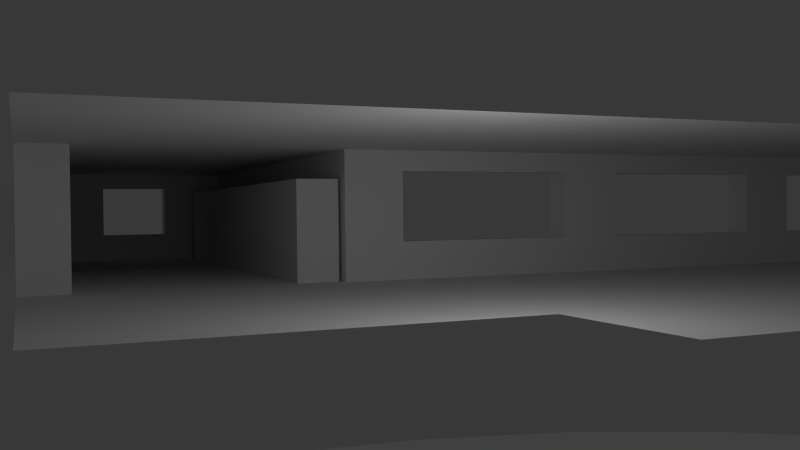 # Source: battlefield_3.blend  (saved by Blender 2.64.0; exported with 4.5.12 LTS)
import bpy
from mathutils import Matrix  # noqa: F401  (used for matrix-valued properties, if any)

bpy.ops.wm.read_factory_settings(use_empty=True)
scene = bpy.context.scene
scene.name = 'Scene'

# ---- collections
col_collection_1 = bpy.data.collections.new('Collection 1'); scene.collection.children.link(col_collection_1)

# ---- materials (node trees are filled in below, after node groups)
mat_walls = bpy.data.materials.new('walls')
mat_walls.alpha_threshold = 0.0
mat_walls.use_transparent_shadow = False
mat_walls.roughness = 0.5
mat_walls.line_color = (0.0, 0.0, 0.0, 1.0)

# ---- material node trees

# ---- world
world_world = bpy.data.worlds.new('World'); scene.world = world_world
world_world.color = (0.05088, 0.05088, 0.05088)
world_world.use_sun_shadow = False
world_world.sun_shadow_jitter_overblur = 0.0
world_world.cycles.sampling_method = 'MANUAL'
world_world.cycles.sample_map_resolution = 256

# ---- cameras
cam_camera = bpy.data.cameras.new('Camera')
cam_camera.clip_end = 100.0
cam_camera.lens = 35.0
cam_camera.sensor_width = 32.0
cam_camera.sensor_height = 18.0
cam_camera.ortho_scale = 7.314
cam_camera.dof.focus_distance = 0.0
cam_camera.dof.aperture_fstop = 128.0

# ---- lights
light_lamp = bpy.data.lights.new('Lamp', 'POINT')
light_lamp.transmission_factor = 0.0
light_lamp.cutoff_distance = 30.0
light_lamp.energy = 100.0
light_lamp.shadow_buffer_clip_start = 1.001
light_lamp.shadow_soft_size = 2.5
light_lamp.shadow_maximum_resolution = 0.006
light_lamp.use_absolute_resolution = True
light_lamp.cycles.use_multiple_importance_sampling = False

# ---- meshes
me_cylinder = bpy.data.meshes.new('Cylinder')
me_cylinder.from_pydata([(-1.775e-05, 28.05, -13.9), (-1.775e-05, 28.05, 16.96), (9.485, 27.2, -13.9), (9.485, 27.2, 16.96), (18.6, 24.69, -13.9), (18.6, 24.69, 16.96), (27.01, 20.61, -13.9), (27.01, 20.61, 16.96), (34.38, 15.12, -13.9), (34.38, 15.12, 16.96), (40.42, 8.434, -13.9), (40.42, 8.434, 16.96), (44.92, 0.8038, -13.9), (44.92, 0.8038, 16.96), (47.68, -7.476, -13.9), (47.68, -7.476, 16.96), (48.62, -16.09, -13.9), (48.62, -16.09, 16.96), (-48.62, -16.09, -13.9), (-48.62, -16.09, 16.96), (-47.68, -7.475, -13.9), (-47.68, -7.475, 16.96), (-44.92, 0.8038, -13.9), (-44.92, 0.8038, 16.96), (-40.42, 8.434, -13.9), (-40.42, 8.434, 16.96), (-34.38, 15.12, -13.9), (-34.38, 15.12, 16.96), (-27.01, 20.61, -13.9), (-27.01, 20.61, 16.96), (-18.6, 24.69, -13.9), (-18.6, 24.69, 16.96), (-9.485, 27.2, -13.9), (-9.485, 27.2, 16.96)], [], [(0, 2, 3, 1), (2, 4, 5, 3), (4, 6, 7, 5), (6, 8, 9, 7), (8, 10, 11, 9), (10, 12, 13, 11), (12, 14, 15, 13), (14, 16, 17, 15), (18, 20, 21, 19), (20, 22, 23, 21), (22, 24, 25, 23), (24, 26, 27, 25), (26, 28, 29, 27), (28, 30, 31, 29), (32, 0, 1, 33), (30, 32, 33, 31)])
me_cylinder.polygons.foreach_set('use_smooth', [True] * 16)
_uv = me_cylinder.uv_layers.new(name='UVMap')
_uv.uv.foreach_set('vector', [0.5, 2.004e-06, 0.5654, 1.587e-06, 0.5654, 0.9952, 0.5, 0.9952, 0.5654, 1.587e-06, 0.6304, 1.259e-06, 0.6304, 0.9952, 0.5654, 0.9952, 0.6304, 1.259e-06, 0.6946, 8.792e-07, 0.6946, 0.9952, 0.6304, 0.9952, 0.6946, 8.792e-07, 0.7577, 4.694e-07, 0.7577, 0.9952, 0.6946, 0.9952, 0.7577, 4.694e-07, 0.8197, 1.565e-07, 0.8197, 0.9952, 0.7577, 0.9952, 0.8197, 1.565e-07, 0.8805, 3.725e-08, 0.8805, 0.9952, 0.8197, 0.9952, 0.8805, 3.725e-08, 0.9405, 2.235e-08, 0.9405, 0.9952, 0.8805, 0.9952, 0.9405, 2.235e-08, 1.0, 0.0, 1.0, 0.9952, 0.9405, 0.9952, 0.0, 7.786e-06, 0.05951, 6.787e-06, 0.05951, 0.9952, 2.444e-06, 0.9952, 0.05951, 6.787e-06, 0.1195, 5.886e-06, 0.1195, 0.9952, 0.05951, 0.9952, 0.1195, 5.886e-06, 0.1803, 5.059e-06, 0.1803, 0.9952, 0.1195, 0.9952, 0.1803, 5.059e-06, 0.2423, 4.299e-06, 0.2423, 0.9952, 0.1803, 0.9952, 0.2423, 4.299e-06, 0.3054, 3.591e-06, 0.3054, 0.9952, 0.2423, 0.9952, 0.3054, 3.591e-06, 0.3696, 3.003e-06, 0.3696, 0.9952, 0.3054, 0.9952, 0.4346, 2.488e-06, 0.5, 2.004e-06, 0.5, 0.9952, 0.4346, 0.9952, 0.3696, 3.003e-06, 0.4346, 2.488e-06, 0.4346, 0.9952, 0.3696, 0.9952])
me_cylinder.use_remesh_preserve_volume = False
me_cylinder.use_remesh_preserve_attributes = False
me_cylinder.use_mirror_vertex_groups = False
me_cylinder.update()
me_walls_and_ceiling = bpy.data.meshes.new('walls_and_ceiling')
me_walls_and_ceiling.from_pydata([(1.0, -13.0, 0.0), (-1.0, -13.0, 0.0), (1.0, 13.0, 0.0), (-1.0, 13.0, 0.0), (-1.0, 0.0, 0.0), (1.0, 0.0, 0.0), (2.0, -13.0, 0.0), (2.0, 13.0, 0.0), (2.0, 0.0, 0.0), (-3.0, -13.0, 0.0), (-3.0, 13.0, 0.0), (-3.0, 0.0, 0.0), (1.0, 8.45, 0.0), (-1.0, 8.45, 0.0), (2.0, 8.45, 0.0), (-3.0, 8.45, 0.0), (2.0, 12.32, 0.0), (-1.0, 12.32, 0.0), (1.0, 12.32, 0.0), (-3.0, 12.32, 0.0), (11.0, 8.45, 0.0), (11.0, 12.32, 0.0), (1.0, 8.0, 0.0), (-1.0, 8.0, 0.0), (2.0, 8.0, 0.0), (-3.0, 8.0, 0.0), (-1.0, -8.0, 0.0), (1.0, -8.0, 0.0), (2.0, -8.0, 0.0), (-3.0, -8.0, 0.0), (2.0, 4.0, 0.0), (-1.0, 4.0, 0.0), (1.0, 4.0, 0.0), (-3.0, 4.0, 0.0), (2.0, -4.0, 0.0), (-3.0, -4.0, 0.0), (1.0, -4.0, 0.0), (-1.0, -4.0, 0.0), (2.0, 7.0, 0.0), (1.0, 7.0, 0.0), (-1.0, 7.0, 0.0), (-3.0, 7.0, 0.0), (1.0, 3.0, 0.0), (-1.0, 3.0, 0.0), (2.0, 3.0, 0.0), (-3.0, 3.0, 0.0), (-3.0, 1.0, 0.0), (-1.0, -7.0, 0.0), (1.0, -7.0, 0.0), (2.0, -3.0, 0.0), (-3.0, -3.0, 0.0), (-1.0, -1.0, 0.0), (1.0, -1.0, 0.0), (2.0, 1.0, 0.0), (-1.0, 1.0, 0.0), (1.0, 1.0, 0.0), (-1.0, 5.0, 0.0), (1.0, 5.0, 0.0), (2.0, 5.0, 0.0), (2.0, -5.0, 0.0), (-3.0, -5.0, 0.0), (-3.0, 5.0, 0.0), (-3.0, -7.0, 0.0), (2.0, -7.0, 0.0), (-3.0, 3.5, 0.0), (2.0, 3.5, 0.0), (1.0, -3.0, 0.0), (-1.0, -3.0, 0.0), (-1.0, -3.5, 0.0), (1.0, -3.5, 0.0), (-3.0, 0.5, 0.0), (-3.0, -1.0, 0.0), (2.0, -1.0, 0.0), (2.0, -0.5, 0.0), (-3.0, -0.5, 0.0), (-1.0, 3.5, 0.0), (1.0, 3.5, 0.0), (1.0, -5.0, 0.0), (-1.0, -5.0, 0.0), (-3.0, 4.5, 0.0), (2.0, 4.5, 0.0), (1.0, 4.5, 0.0), (-1.0, 4.5, 0.0), (2.0, 0.5, 0.0), (-1.0, 0.5, 0.0), (1.0, 0.5, 0.0), (-3.0, -4.5, 0.0), (1.0, -4.5, 0.0), (1.0, -0.5, 0.0), (-1.0, -0.5, 0.0), (-1.0, -4.5, 0.0), (2.0, -4.5, 0.0), (2.0, -3.5, 0.0), (-3.0, -3.5, 0.0), (2.0, 7.5, 0.0), (1.0, 7.5, 0.0), (-1.0, 7.5, 0.0), (-3.0, 7.5, 0.0), (-1.0, -7.5, 0.0), (1.0, -7.5, 0.0), (-3.0, -7.5, 0.0), (2.0, -7.5, 0.0), (6.5, 12.32, 0.0), (6.5, 8.45, 0.0), (7.0, 12.32, 0.0), (7.0, 8.45, 0.0), (10.5, 12.32, 0.0), (10.5, 8.45, 0.0), (-3.0, 11.16, 0.0), (2.0, 11.16, 0.0), (1.0, 11.16, 0.0), (10.5, 11.16, 0.0), (10.5, 15.32, -2.0), (7.0, 15.32, -2.0), (7.0, 11.16, 0.0), (6.5, 11.16, 0.0), (-1.0, 11.16, 0.0), (11.0, 11.16, 0.0), (10.5, 9.761, 0.0), (7.0, 9.761, 0.0), (2.0, 9.761, 0.0), (1.0, 9.761, 0.0), (-1.0, 9.761, 0.0), (11.0, 9.761, 0.0), (-3.0, 9.761, 0.0), (6.5, 9.761, 0.0), (10.64, 8.496, 0.0), (2.176, 8.496, 0.0), (10.64, 9.154, 0.0), (2.176, 9.154, 0.0), (10.64, 8.496, 1.56), (2.176, 8.496, 1.56), (10.64, 9.154, 1.56), (2.176, 9.154, 1.56), (-3.0, -8.0, 0.0), (-5.0, -8.0, 0.0), (-3.0, 8.0, 0.0), (-5.0, 8.0, 0.0), (-4.0, -8.0, 0.0), (-4.0, 8.0, 0.0), (-5.0, 0.0, 0.0), (-3.0, 0.0, 0.0), (-4.0, 0.0, 0.0), (-3.0, 1.0, 0.0), (-3.0, 2.0, 0.0), (-3.0, 3.0, 0.0), (-3.0, 4.0, 0.0), (-3.0, 5.0, 0.0), (-3.0, 6.0, 0.0), (-3.0, 7.0, 0.0), (-5.0, 1.0, 0.0), (-5.0, 2.0, 0.0), (-5.0, 3.0, 0.0), (-5.0, 4.0, 0.0), (-5.0, 5.0, 0.0), (-5.0, 6.0, 0.0), (-5.0, 7.0, 0.0), (-4.0, 1.0, 0.0), (-4.0, 2.0, 0.0), (-4.0, 3.0, 0.0), (-4.0, 4.0, 0.0), (-4.0, 5.0, 0.0), (-4.0, 6.0, 0.0), (-4.0, 7.0, 0.0), (-5.0, -1.0, 0.0), (-5.0, -2.0, 0.0), (-5.0, -3.0, 0.0), (-5.0, -4.0, 0.0), (-5.0, -5.0, 0.0), (-5.0, -6.0, 0.0), (-5.0, -7.0, 0.0), (-3.0, -1.0, 0.0), (-3.0, -2.0, 0.0), (-3.0, -3.0, 0.0), (-3.0, -4.0, 0.0), (-3.0, -5.0, 0.0), (-3.0, -6.0, 0.0), (-3.0, -7.0, 0.0), (-4.0, -1.0, 0.0), (-4.0, -2.0, 0.0), (-4.0, -3.0, 0.0), (-4.0, -4.0, 0.0), (-4.0, -5.0, 0.0), (-4.0, -6.0, 0.0), (-4.0, -7.0, 0.0), (2.0, -13.0, 0.0), (2.0, 13.0, 0.0), (2.0, 0.0, 0.0), (2.0, -13.0, 2.0), (2.0, 13.0, 2.0), (2.0, 0.0, 2.0), (-3.0, -13.0, 2.0), (-3.0, 13.0, 2.0), (-3.0, 0.0, 2.0), (2.0, 8.45, 0.0), (2.0, 8.45, 2.0), (-3.0, 8.45, 2.0), (2.0, 12.32, 2.0), (2.0, 12.32, 0.0), (-3.0, 12.32, 2.0), (11.0, 8.45, 0.0), (11.0, 8.45, 2.0), (11.0, 12.32, 2.0), (11.0, 12.32, 0.0), (2.0, 8.45, 0.5901), (2.0, -13.0, 0.5901), (2.0, 0.0, 0.5901), (2.0, 13.0, 0.5901), (11.0, 8.45, 1.68), (2.0, 12.32, 1.68), (11.0, 12.32, 1.68), (11.0, 12.32, 0.5901), (11.0, 8.45, 0.5901), (2.0, 12.32, 0.5901), (2.0, 13.0, 1.68), (2.0, 8.45, 1.68), (2.0, -13.0, 1.68), (2.0, 0.0, 1.68), (2.0, 8.0, 2.0), (2.0, 8.0, 0.0), (-3.0, 8.0, 2.0), (2.0, 8.0, 1.68), (2.0, 8.0, 0.5901), (2.0, -8.0, 0.0), (2.0, -8.0, 2.0), (-3.0, -8.0, 2.0), (2.0, -8.0, 0.5901), (2.0, -8.0, 1.68), (2.0, 4.0, 0.0), (2.0, 4.0, 2.0), (2.0, 4.0, 0.5901), (2.0, 4.0, 1.68), (-3.0, 4.0, 2.0), (2.0, -4.0, 0.0), (2.0, -4.0, 2.0), (-3.0, -4.0, 2.0), (2.0, -4.0, 1.68), (2.0, -4.0, 0.5901), (2.0, 7.0, 0.0), (2.0, 7.0, 2.0), (2.0, 7.0, 0.5901), (-3.0, 7.0, 2.0), (2.0, 7.0, 1.68), (2.0, 3.0, 2.0), (2.0, 3.0, 0.0), (-3.0, 3.0, 2.0), (2.0, 3.0, 1.68), (2.0, 3.0, 0.5901), (2.0, 1.0, 0.5901), (2.0, 1.0, 1.68), (-3.0, 1.0, 2.0), (2.0, -7.0, 0.5901), (2.0, -7.0, 1.68), (-3.0, -3.0, 2.0), (2.0, -3.0, 0.0), (2.0, -3.0, 2.0), (2.0, -1.0, 0.5901), (2.0, -1.0, 1.68), (2.0, 1.0, 0.0), (2.0, 1.0, 2.0), (2.0, 5.0, 2.0), (2.0, 5.0, 0.0), (2.0, -5.0, 0.0), (2.0, -5.0, 2.0), (-3.0, -5.0, 2.0), (2.0, 5.0, 1.68), (-3.0, 5.0, 2.0), (2.0, 5.0, 0.5901), (-3.0, -7.0, 2.0), (2.0, -7.0, 2.0), (2.0, -7.0, 0.0), (2.0, 3.5, 1.68), (-3.0, 3.5, 2.0), (2.0, 3.5, 0.0), (2.0, -3.0, 0.5901), (2.0, -3.0, 1.68), (2.0, -3.5, 1.68), (2.0, -3.5, 0.5901), (-3.0, 0.5, 2.0), (2.0, 0.5, 1.68), (2.0, 0.5, 0.5901), (-3.0, -1.0, 2.0), (2.0, -1.0, 2.0), (2.0, -1.0, 0.0), (2.0, -0.5, 0.0), (2.0, -0.5, 2.0), (-3.0, -0.5, 2.0), (2.0, 3.5, 0.5901), (2.0, 3.5, 2.0), (2.0, -5.0, 1.68), (2.0, -5.0, 0.5901), (2.0, 4.5, 1.68), (-3.0, 4.5, 2.0), (2.0, 4.5, 0.5901), (2.0, 4.5, 0.0), (2.0, 4.5, 2.0), (2.0, 0.5, 0.0), (2.0, 0.5, 2.0), (2.0, -4.5, 0.5901), (2.0, -4.5, 1.68), (2.0, -0.5, 1.68), (2.0, -0.5, 0.5901), (-3.0, -4.5, 2.0), (2.0, -4.5, 2.0), (2.0, -4.5, 0.0), (-3.0, -3.5, 2.0), (2.0, -3.5, 0.0), (2.0, -3.5, 2.0), (2.0, 7.5, 0.0), (2.0, 7.5, 2.0), (2.0, 7.5, 0.5901), (-3.0, 7.5, 2.0), (2.0, 7.5, 1.68), (2.0, -7.5, 0.5901), (2.0, -7.5, 1.68), (-3.0, -7.5, 2.0), (2.0, -7.5, 2.0), (2.0, -7.5, 0.0), (2.5, 7.0, 0.5901), (2.5, 7.0, 1.68), (2.5, 3.0, 1.68), (2.5, 3.0, 0.5901), (2.5, 1.0, 0.5901), (2.5, 1.0, 1.68), (2.5, -7.0, 0.5901), (2.5, -7.0, 1.68), (2.5, -1.0, 0.5901), (2.5, -1.0, 1.68), (2.5, 5.0, 1.68), (2.5, 5.0, 0.5901), (2.5, 3.5, 1.68), (2.5, -3.0, 0.5901), (2.5, -3.0, 1.68), (2.5, -3.5, 1.68), (2.5, -3.5, 0.5901), (2.5, 0.5, 1.68), (2.5, 0.5, 0.5901), (2.5, 3.5, 0.5901), (2.5, -5.0, 1.68), (2.5, -5.0, 0.5901), (2.5, 4.5, 1.68), (2.5, 4.5, 0.5901), (2.5, -4.5, 0.5901), (2.5, -4.5, 1.68), (2.5, -0.5, 1.68), (2.5, -0.5, 0.5901), (2.5, 7.5, 0.5901), (2.5, 7.5, 1.68), (2.5, -7.5, 0.5901), (2.5, -7.5, 1.68), (6.5, 12.32, 0.0), (6.5, 12.32, 2.0), (6.5, 8.45, 0.0), (6.5, 8.45, 2.0), (6.5, 12.32, 0.5901), (6.5, 12.32, 1.68), (6.5, 8.45, 1.68), (6.5, 8.45, 0.5901), (7.0, 12.32, 1.68), (7.0, 12.32, 0.5901), (7.0, 8.45, 2.0), (7.0, 12.32, 0.0), (7.0, 8.45, 0.5901), (7.0, 8.45, 1.68), (7.0, 8.45, 0.0), (7.0, 12.32, 2.0), (10.5, 12.32, 0.0), (10.5, 8.45, 2.0), (10.5, 12.32, 0.5901), (10.5, 12.32, 1.68), (10.5, 12.32, 2.0), (10.5, 8.45, 0.0), (10.5, 8.45, 1.68), (10.5, 8.45, 0.5901), (-3.0, 11.16, 2.0), (10.5, 11.16, 2.0), (10.5, 15.32, -2.0), (7.0, 15.32, -2.0), (7.0, 15.32, 0.5901), (7.0, 15.32, 1.68), (7.0, 11.16, 2.0), (6.5, 11.16, 2.0), (2.0, 11.16, 2.0), (10.5, 15.32, 1.68), (10.5, 15.32, 0.5901), (11.0, 11.16, 0.5901), (11.0, 11.16, 1.68), (11.0, 11.16, 0.0), (11.0, 11.16, 2.0), (11.5, 11.16, 0.5901), (11.5, 11.16, 1.68), (11.5, 9.761, 0.5901), (11.5, 9.761, 1.68), (7.0, 9.761, 2.0), (10.5, 9.761, 2.0), (2.0, 9.761, 2.0), (11.0, 9.761, 0.0), (11.0, 9.761, 2.0), (-3.0, 9.761, 2.0), (6.5, 9.761, 2.0), (11.0, 9.761, 0.5901), (11.0, 9.761, 1.68)], [], [(27, 26, 1, 0), (27, 0, 6, 28), (16, 7, 2, 18), (17, 3, 10, 19), (29, 9, 1, 26), (121, 122, 13, 12), (109, 16, 18, 110), (2, 3, 17, 18), (116, 17, 19, 108), (118, 107, 20, 123), (84, 4, 5, 85), (83, 85, 5, 8), (84, 70, 11, 4), (13, 23, 22, 12), (14, 12, 22, 24), (13, 15, 25, 23), (99, 98, 26, 27), (99, 27, 28, 101), (100, 29, 26, 98), (93, 35, 37, 68), (80, 81, 32, 30), (82, 79, 33, 31), (69, 36, 34, 92), (82, 31, 32, 81), (69, 68, 37, 36), (94, 95, 39, 38), (96, 97, 41, 40), (96, 40, 39, 95), (40, 56, 57, 39), (38, 39, 57, 58), (40, 41, 61, 56), (75, 43, 42, 76), (65, 76, 42, 44), (75, 64, 45, 43), (43, 45, 46, 54), (43, 54, 55, 42), (52, 51, 67, 66), (44, 42, 55, 53), (74, 71, 51, 89), (77, 48, 63, 59), (88, 89, 51, 52), (88, 52, 72, 73), (52, 66, 49, 72), (71, 50, 67, 51), (54, 46, 70, 84), (87, 77, 59, 91), (31, 33, 64, 75), (60, 62, 47, 78), (87, 90, 78, 77), (66, 67, 68, 69), (86, 60, 78, 90), (56, 82, 81, 57), (77, 78, 47, 48), (58, 57, 81, 80), (56, 61, 79, 82), (54, 84, 85, 55), (31, 75, 76, 32), (30, 32, 76, 65), (53, 55, 85, 83), (35, 86, 90, 37), (5, 4, 89, 88), (36, 87, 91, 34), (5, 88, 73, 8), (11, 74, 89, 4), (66, 69, 92, 49), (50, 93, 68, 67), (36, 37, 90, 87), (24, 22, 95, 94), (23, 25, 97, 96), (23, 96, 95, 22), (48, 99, 101, 63), (62, 100, 98, 47), (48, 47, 98, 99), (120, 14, 103, 125), (125, 103, 105, 119), (119, 105, 107, 118), (106, 111, 117, 21), (112, 113, 104, 106), (18, 17, 116, 110), (16, 109, 115, 102), (120, 109, 110, 121), (122, 116, 108, 124), (102, 115, 114, 104), (104, 114, 111, 106), (13, 122, 124, 15), (114, 119, 118, 111), (109, 120, 125, 115), (115, 125, 119, 114), (14, 120, 121, 12), (110, 116, 122, 121), (111, 118, 123, 117), (128, 126, 127, 129), (132, 133, 131, 130), (126, 128, 132, 130), (130, 131, 127, 126), (128, 129, 133, 132), (129, 127, 131, 133), (184, 170, 135, 138), (177, 184, 138, 134), (143, 157, 142, 141), (157, 150, 140, 142), (136, 139, 163, 149), (149, 163, 162, 148), (148, 162, 161, 147), (147, 161, 160, 146), (146, 160, 159, 145), (145, 159, 158, 144), (144, 158, 157, 143), (139, 137, 156, 163), (163, 156, 155, 162), (162, 155, 154, 161), (161, 154, 153, 160), (160, 153, 152, 159), (159, 152, 151, 158), (158, 151, 150, 157), (142, 140, 164, 178), (178, 164, 165, 179), (179, 165, 166, 180), (180, 166, 167, 181), (181, 167, 168, 182), (182, 168, 169, 183), (183, 169, 170, 184), (141, 142, 178, 171), (171, 178, 179, 172), (172, 179, 180, 173), (173, 180, 181, 174), (174, 181, 182, 175), (175, 182, 183, 176), (176, 183, 184, 177), (278, 297, 190, 193), (213, 207, 186, 198), (227, 216, 188, 224), (199, 192, 189, 197), (224, 188, 191, 225), (368, 366, 203, 211), (374, 199, 197, 382), (385, 211, 203, 387), (357, 352, 194, 204), (399, 353, 195, 395), (209, 214, 207, 213), (386, 210, 211, 385), (370, 369, 210, 202), (369, 368, 211, 210), (356, 357, 204, 215), (223, 185, 205, 226), (197, 189, 214, 209), (388, 202, 210, 386), (353, 356, 215, 195), (226, 205, 216, 227), (279, 280, 206, 217), (280, 296, 187, 206), (218, 195, 215, 221), (196, 195, 218, 220), (215, 204, 222, 221), (204, 194, 219, 222), (309, 218, 221, 312), (314, 227, 224, 316), (316, 224, 225, 315), (317, 223, 226, 313), (313, 226, 227, 314), (288, 229, 231, 271), (292, 295, 229, 232), (291, 293, 230, 231), (306, 233, 237, 277), (293, 294, 228, 230), (277, 237, 236, 276), (307, 234, 235, 305), (276, 236, 234, 307), (260, 239, 242, 265), (311, 309, 239, 241), (310, 240, 318, 346), (310, 308, 238, 240), (301, 256, 326, 345), (245, 243, 259, 250), (298, 290, 339, 342), (295, 260, 265, 291), (263, 269, 268, 264), (247, 244, 258, 248), (347, 319, 242, 312), (240, 238, 261, 267), (241, 239, 260, 266), (259, 243, 246, 249), (300, 257, 282, 285), (265, 242, 319, 328), (272, 288, 243, 245), (287, 273, 244, 247), (297, 259, 249, 279), (257, 275, 255, 282), (314, 252, 325, 349), (345, 344, 300, 301), (282, 255, 253, 281), (284, 283, 256, 301), (285, 282, 281, 286), (303, 263, 264, 302), (283, 254, 274, 256), (229, 295, 291, 231), (304, 262, 290, 298), (299, 289, 263, 303), (289, 252, 269, 263), (334, 331, 274, 277), (231, 230, 287, 271), (262, 270, 251, 290), (190, 297, 279, 217), (266, 260, 295, 292), (280, 279, 335, 336), (267, 261, 294, 293), (248, 258, 296, 280), (243, 288, 271, 246), (190, 285, 286, 193), (232, 229, 288, 272), (230, 228, 273, 287), (275, 276, 307, 255), (236, 299, 303, 234), (250, 259, 297, 278), (187, 284, 301, 206), (206, 301, 300, 217), (313, 314, 349, 348), (217, 300, 285, 190), (255, 307, 305, 253), (275, 257, 327, 332), (254, 306, 277, 274), (234, 303, 302, 235), (233, 304, 298, 237), (237, 298, 299, 236), (239, 309, 312, 242), (220, 218, 309, 311), (221, 222, 310, 312), (222, 219, 308, 310), (343, 338, 289, 299), (269, 316, 315, 268), (252, 314, 316, 269), (270, 317, 313, 251), (322, 321, 247, 248), (277, 276, 333, 334), (337, 330, 271, 287), (276, 275, 332, 333), (348, 324, 251, 313), (279, 249, 323, 335), (252, 289, 338, 325), (330, 320, 246, 271), (329, 318, 240, 267), (249, 246, 320, 323), (336, 322, 248, 280), (291, 265, 328, 340), (331, 326, 256, 274), (287, 247, 321, 337), (324, 339, 290, 251), (341, 329, 267, 293), (342, 343, 299, 298), (293, 291, 340, 341), (346, 347, 312, 310), (344, 327, 257, 300), (213, 198, 350, 354), (362, 364, 352, 357), (393, 360, 353, 399), (197, 209, 355, 351), (209, 213, 354, 355), (363, 362, 357, 356), (360, 363, 356, 353), (354, 350, 361, 359), (355, 354, 359, 358), (373, 371, 364, 362), (367, 372, 363, 360), (351, 355, 358, 365), (372, 373, 362, 363), (394, 367, 360, 393), (368, 369, 383, 384), (365, 358, 369, 370), (377, 378, 359, 361), (212, 200, 371, 373), (201, 208, 372, 367), (208, 212, 373, 372), (397, 201, 367, 394), (366, 368, 384, 376), (398, 374, 382, 395), (400, 385, 387, 396), (378, 379, 358, 359), (397, 388, 386, 401), (401, 386, 390, 392), (378, 377, 376, 384), (379, 378, 384, 383), (351, 381, 382, 197), (369, 358, 379, 383), (365, 380, 381, 351), (370, 375, 380, 365), (202, 388, 375, 370), (201, 397, 401, 208), (375, 394, 393, 380), (386, 385, 389, 390), (380, 393, 399, 381), (392, 391, 400, 401), (196, 398, 395, 195), (212, 400, 396, 200), (208, 401, 400, 212), (381, 399, 395, 382), (388, 397, 394, 375), (391, 389, 385, 400)])
_uv = me_walls_and_ceiling.uv_layers.new(name='UVMap')
_uv.uv.foreach_set('vector', [0.1606, 0.03637, 0.1606, 0.0985, 0.005305, 0.0985, 0.005304, 0.03637, 0.1606, 0.03637, 0.005304, 0.03637, 0.005303, 0.005311, 0.1606, 0.005307, 0.1606, 0.2914, 0.1606, 0.3126, 0.1296, 0.3126, 0.1296, 0.2914, 0.06743, 0.2914, 0.06743, 0.3126, 0.005303, 0.3126, 0.005304, 0.2914, 0.1606, 0.1606, 0.005307, 0.1606, 0.005305, 0.0985, 0.1606, 0.0985, 0.1296, 0.2119, 0.06743, 0.2119, 0.06743, 0.1712, 0.1296, 0.1712, 0.1606, 0.2553, 0.1606, 0.2914, 0.1296, 0.2914, 0.1296, 0.2553, 0.1296, 0.3126, 0.06743, 0.3126, 0.06743, 0.2914, 0.1296, 0.2914, 0.06743, 0.2553, 0.06743, 0.2914, 0.005304, 0.2914, 0.005305, 0.2553, 0.4247, 0.2119, 0.4247, 0.1712, 0.4402, 0.1712, 0.4402, 0.2119, 0.4247, 0.09849, 0.4091, 0.09849, 0.4091, 0.03637, 0.4247, 0.03637, 0.4247, 0.005303, 0.4247, 0.03637, 0.4091, 0.03637, 0.4091, 0.005303, 0.4247, 0.09849, 0.4247, 0.1606, 0.4091, 0.1606, 0.4091, 0.09849, 0.6716, 0.09849, 0.6576, 0.09849, 0.6576, 0.03637, 0.6716, 0.03637, 0.6716, 0.005303, 0.6716, 0.03637, 0.6576, 0.03637, 0.6576, 0.005303, 0.6716, 0.09849, 0.6716, 0.1606, 0.6576, 0.1606, 0.6576, 0.09849, 0.1761, 0.03637, 0.1761, 0.09849, 0.1606, 0.0985, 0.1606, 0.03637, 0.1761, 0.03637, 0.1606, 0.03637, 0.1606, 0.005307, 0.1761, 0.005307, 0.1762, 0.1606, 0.1606, 0.1606, 0.1606, 0.0985, 0.1761, 0.09849, 0.3004, 0.1606, 0.2849, 0.1606, 0.2849, 0.09849, 0.3004, 0.09849, 0.5489, 0.005303, 0.5489, 0.03637, 0.5334, 0.03637, 0.5334, 0.005303, 0.5489, 0.09849, 0.5489, 0.1606, 0.5334, 0.1606, 0.5334, 0.09849, 0.3004, 0.03637, 0.2849, 0.03637, 0.2849, 0.005305, 0.3004, 0.005304, 0.5489, 0.09849, 0.5334, 0.09849, 0.5334, 0.03637, 0.5489, 0.03637, 0.3004, 0.03637, 0.3004, 0.09849, 0.2849, 0.09849, 0.2849, 0.03637, 0.6421, 0.005303, 0.6421, 0.03637, 0.6266, 0.03637, 0.6266, 0.005303, 0.6421, 0.09849, 0.6421, 0.1606, 0.6266, 0.1606, 0.6266, 0.09849, 0.6421, 0.09849, 0.6266, 0.09849, 0.6266, 0.03637, 0.6421, 0.03637, 0.6266, 0.09849, 0.5644, 0.09849, 0.5644, 0.03637, 0.6266, 0.03637, 0.6266, 0.005303, 0.6266, 0.03637, 0.5644, 0.03637, 0.5644, 0.005303, 0.6266, 0.09849, 0.6266, 0.1606, 0.5644, 0.1606, 0.5644, 0.09849, 0.5178, 0.09849, 0.5023, 0.09849, 0.5023, 0.03637, 0.5178, 0.03637, 0.5178, 0.005303, 0.5178, 0.03637, 0.5023, 0.03637, 0.5023, 0.005303, 0.5178, 0.09849, 0.5178, 0.1606, 0.5023, 0.1606, 0.5023, 0.09849, 0.5023, 0.09849, 0.5023, 0.1606, 0.4402, 0.1606, 0.4402, 0.09849, 0.5023, 0.09849, 0.4402, 0.09849, 0.4402, 0.03637, 0.5023, 0.03637, 0.3781, 0.03637, 0.3781, 0.09849, 0.3159, 0.09849, 0.3159, 0.03637, 0.5023, 0.005303, 0.5023, 0.03637, 0.4402, 0.03637, 0.4402, 0.005303, 0.3936, 0.1606, 0.3781, 0.1606, 0.3781, 0.09849, 0.3936, 0.09849, 0.2538, 0.03637, 0.1917, 0.03637, 0.1917, 0.005306, 0.2538, 0.005305, 0.3936, 0.03637, 0.3936, 0.09849, 0.3781, 0.09849, 0.3781, 0.03637, 0.3936, 0.03637, 0.3781, 0.03637, 0.3781, 0.005303, 0.3936, 0.005303, 0.3781, 0.03637, 0.3159, 0.03637, 0.3159, 0.005304, 0.3781, 0.005303, 0.3781, 0.1606, 0.3159, 0.1606, 0.3159, 0.09849, 0.3781, 0.09849, 0.4402, 0.09849, 0.4402, 0.1606, 0.4247, 0.1606, 0.4247, 0.09849, 0.2693, 0.03637, 0.2538, 0.03637, 0.2538, 0.005305, 0.2693, 0.005305, 0.5334, 0.09849, 0.5334, 0.1606, 0.5178, 0.1606, 0.5178, 0.09849, 0.2538, 0.1606, 0.1917, 0.1606, 0.1917, 0.09849, 0.2538, 0.09849, 0.2693, 0.03637, 0.2693, 0.09849, 0.2538, 0.09849, 0.2538, 0.03637, 0.3159, 0.03637, 0.3159, 0.09849, 0.3004, 0.09849, 0.3004, 0.03637, 0.2693, 0.1606, 0.2538, 0.1606, 0.2538, 0.09849, 0.2693, 0.09849, 0.5644, 0.09849, 0.5489, 0.09849, 0.5489, 0.03637, 0.5644, 0.03637, 0.2538, 0.03637, 0.2538, 0.09849, 0.1917, 0.09849, 0.1917, 0.03637, 0.5644, 0.005303, 0.5644, 0.03637, 0.5489, 0.03637, 0.5489, 0.005303, 0.5644, 0.09849, 0.5644, 0.1606, 0.5489, 0.1606, 0.5489, 0.09849, 0.4402, 0.09849, 0.4247, 0.09849, 0.4247, 0.03637, 0.4402, 0.03637, 0.5334, 0.09849, 0.5178, 0.09849, 0.5178, 0.03637, 0.5334, 0.03637, 0.5334, 0.005303, 0.5334, 0.03637, 0.5178, 0.03637, 0.5178, 0.005303, 0.4402, 0.005303, 0.4402, 0.03637, 0.4247, 0.03637, 0.4247, 0.005303, 0.2849, 0.1606, 0.2693, 0.1606, 0.2693, 0.09849, 0.2849, 0.09849, 0.4091, 0.03637, 0.4091, 0.09849, 0.3936, 0.09849, 0.3936, 0.03637, 0.2849, 0.03637, 0.2693, 0.03637, 0.2693, 0.005305, 0.2849, 0.005305, 0.4091, 0.03637, 0.3936, 0.03637, 0.3936, 0.005303, 0.4091, 0.005303, 0.4091, 0.1606, 0.3936, 0.1606, 0.3936, 0.09849, 0.4091, 0.09849, 0.3159, 0.03637, 0.3004, 0.03637, 0.3004, 0.005304, 0.3159, 0.005304, 0.3159, 0.1606, 0.3004, 0.1606, 0.3004, 0.09849, 0.3159, 0.09849, 0.2849, 0.03637, 0.2849, 0.09849, 0.2693, 0.09849, 0.2693, 0.03637, 0.6576, 0.005303, 0.6576, 0.03637, 0.6421, 0.03637, 0.6421, 0.005303, 0.6576, 0.09849, 0.6576, 0.1606, 0.6421, 0.1606, 0.6421, 0.09849, 0.6576, 0.09849, 0.6421, 0.09849, 0.6421, 0.03637, 0.6576, 0.03637, 0.1917, 0.03637, 0.1761, 0.03637, 0.1761, 0.005307, 0.1917, 0.005306, 0.1917, 0.1606, 0.1762, 0.1606, 0.1761, 0.09849, 0.1917, 0.09849, 0.1917, 0.03637, 0.1917, 0.09849, 0.1761, 0.09849, 0.1761, 0.03637, 0.1606, 0.2119, 0.1606, 0.1712, 0.3004, 0.1712, 0.3004, 0.2119, 0.3004, 0.2119, 0.3004, 0.1712, 0.3159, 0.1712, 0.3159, 0.2119, 0.3159, 0.2119, 0.3159, 0.1712, 0.4247, 0.1712, 0.4247, 0.2119, 0.4247, 0.2914, 0.4247, 0.2553, 0.4402, 0.2553, 0.4402, 0.2914, 0.4247, 0.4034, 0.3159, 0.4034, 0.3159, 0.2914, 0.4247, 0.2914, 0.1296, 0.2914, 0.06743, 0.2914, 0.06743, 0.2553, 0.1296, 0.2553, 0.1606, 0.2914, 0.1606, 0.2553, 0.3004, 0.2553, 0.3004, 0.2914, 0.1606, 0.2119, 0.1606, 0.2553, 0.1296, 0.2553, 0.1296, 0.2119, 0.06743, 0.2119, 0.06743, 0.2553, 0.005305, 0.2553, 0.005306, 0.2119, 0.3004, 0.2914, 0.3004, 0.2553, 0.3159, 0.2553, 0.3159, 0.2914, 0.3159, 0.2914, 0.3159, 0.2553, 0.4247, 0.2553, 0.4247, 0.2914, 0.06743, 0.1712, 0.06743, 0.2119, 0.005306, 0.2119, 0.005306, 0.1712, 0.3159, 0.2553, 0.3159, 0.2119, 0.4247, 0.2119, 0.4247, 0.2553, 0.1606, 0.2553, 0.1606, 0.2119, 0.3004, 0.2119, 0.3004, 0.2553, 0.3004, 0.2553, 0.3004, 0.2119, 0.3159, 0.2119, 0.3159, 0.2553, 0.1606, 0.1712, 0.1606, 0.2119, 0.1296, 0.2119, 0.1296, 0.1712, 0.1296, 0.2553, 0.06743, 0.2553, 0.06743, 0.2119, 0.1296, 0.2119, 0.4247, 0.2553, 0.4247, 0.2119, 0.4402, 0.2119, 0.4402, 0.2553, 0.4197, 0.7841, 0.4197, 0.8045, 0.1569, 0.8045, 0.1569, 0.7841, 0.4197, 0.8734, 0.1569, 0.8734, 0.1569, 0.853, 0.4197, 0.853, 0.4197, 0.8045, 0.4402, 0.8045, 0.4402, 0.853, 0.4197, 0.853, 0.4197, 0.853, 0.1569, 0.853, 0.1569, 0.8045, 0.4197, 0.8045, 0.4197, 0.9219, 0.1569, 0.9219, 0.1569, 0.8734, 0.4197, 0.8734, 0.1365, 0.8045, 0.1569, 0.8045, 0.1569, 0.853, 0.1365, 0.853, 0.4819, 0.9636, 0.4819, 0.9947, 0.4508, 0.9947, 0.4508, 0.9636, 0.4819, 0.9325, 0.4819, 0.9636, 0.4508, 0.9636, 0.4508, 0.9325, 0.7304, 0.9325, 0.7304, 0.9636, 0.6993, 0.9636, 0.6993, 0.9325, 0.7304, 0.9636, 0.7304, 0.9946, 0.6993, 0.9946, 0.6993, 0.9636, 0.9478, 0.9325, 0.9478, 0.9636, 0.9167, 0.9636, 0.9167, 0.9325, 0.9167, 0.9325, 0.9167, 0.9636, 0.8857, 0.9636, 0.8857, 0.9325, 0.8857, 0.9325, 0.8857, 0.9636, 0.8546, 0.9636, 0.8546, 0.9325, 0.8546, 0.9325, 0.8546, 0.9636, 0.8235, 0.9636, 0.8235, 0.9325, 0.8235, 0.9325, 0.8235, 0.9636, 0.7925, 0.9636, 0.7925, 0.9325, 0.7925, 0.9325, 0.7925, 0.9636, 0.7614, 0.9636, 0.7614, 0.9325, 0.7614, 0.9325, 0.7614, 0.9636, 0.7304, 0.9636, 0.7304, 0.9325, 0.9478, 0.9636, 0.9478, 0.9946, 0.9167, 0.9946, 0.9167, 0.9636, 0.9167, 0.9636, 0.9167, 0.9946, 0.8857, 0.9946, 0.8857, 0.9636, 0.8857, 0.9636, 0.8857, 0.9946, 0.8546, 0.9946, 0.8546, 0.9636, 0.8546, 0.9636, 0.8546, 0.9946, 0.8235, 0.9946, 0.8235, 0.9636, 0.8235, 0.9636, 0.8235, 0.9946, 0.7925, 0.9946, 0.7925, 0.9636, 0.7925, 0.9636, 0.7925, 0.9946, 0.7614, 0.9946, 0.7614, 0.9636, 0.7614, 0.9636, 0.7614, 0.9946, 0.7304, 0.9946, 0.7304, 0.9636, 0.6993, 0.9636, 0.6993, 0.9946, 0.6682, 0.9947, 0.6682, 0.9636, 0.6682, 0.9636, 0.6682, 0.9947, 0.6372, 0.9947, 0.6372, 0.9636, 0.6372, 0.9636, 0.6372, 0.9947, 0.6061, 0.9947, 0.6061, 0.9636, 0.6061, 0.9636, 0.6061, 0.9947, 0.575, 0.9947, 0.575, 0.9636, 0.575, 0.9636, 0.575, 0.9947, 0.544, 0.9947, 0.544, 0.9636, 0.544, 0.9636, 0.544, 0.9947, 0.5129, 0.9947, 0.5129, 0.9636, 0.5129, 0.9636, 0.5129, 0.9947, 0.4819, 0.9947, 0.4819, 0.9636, 0.6993, 0.9325, 0.6993, 0.9636, 0.6682, 0.9636, 0.6682, 0.9325, 0.6682, 0.9325, 0.6682, 0.9636, 0.6372, 0.9636, 0.6372, 0.9325, 0.6372, 0.9325, 0.6372, 0.9636, 0.6061, 0.9636, 0.6061, 0.9325, 0.6061, 0.9325, 0.6061, 0.9636, 0.575, 0.9636, 0.575, 0.9325, 0.575, 0.9325, 0.575, 0.9636, 0.544, 0.9636, 0.544, 0.9325, 0.544, 0.9325, 0.544, 0.9636, 0.5129, 0.9636, 0.5129, 0.9325, 0.5129, 0.9325, 0.5129, 0.9636, 0.4819, 0.9636, 0.4819, 0.9325, 0.6822, 0.2523, 0.8375, 0.2523, 0.8375, 0.2678, 0.6822, 0.2678, 0.04044, 0.9508, 0.01925, 0.9508, 0.01926, 0.9325, 0.04044, 0.9325, 0.6616, 0.3266, 0.6617, 0.1712, 0.6716, 0.1712, 0.6716, 0.3266, 0.005303, 0.6533, 0.005303, 0.6321, 0.1606, 0.6321, 0.1606, 0.6533, 0.8375, 0.5163, 0.8375, 0.6716, 0.6822, 0.6716, 0.6822, 0.5163, 0.3044, 0.9509, 0.3044, 0.9325, 0.32, 0.9325, 0.32, 0.9509, 0.005303, 0.6894, 0.005303, 0.6533, 0.1606, 0.6533, 0.1606, 0.6894, 0.356, 0.9509, 0.32, 0.9509, 0.32, 0.9325, 0.356, 0.9325, 0.7492, 0.8665, 0.7492, 0.8481, 0.889, 0.8481, 0.889, 0.8665, 0.3004, 0.7328, 0.3004, 0.7735, 0.1606, 0.7735, 0.1606, 0.7328, 0.04043, 0.9847, 0.01924, 0.9847, 0.01925, 0.9508, 0.04044, 0.9508, 0.356, 0.9847, 0.32, 0.9847, 0.32, 0.9509, 0.356, 0.9509, 0.3044, 0.9947, 0.3044, 0.9847, 0.32, 0.9847, 0.32, 0.9947, 0.3044, 0.9847, 0.3044, 0.9509, 0.32, 0.9509, 0.32, 0.9847, 0.7492, 0.9003, 0.7492, 0.8665, 0.889, 0.8665, 0.889, 0.9003, 0.6094, 0.3266, 0.6095, 0.1712, 0.6278, 0.1712, 0.6278, 0.3266, 0.04043, 0.9946, 0.01924, 0.9946, 0.01924, 0.9847, 0.04043, 0.9847, 0.356, 0.9947, 0.32, 0.9947, 0.32, 0.9847, 0.356, 0.9847, 0.7492, 0.9102, 0.7492, 0.9003, 0.889, 0.9003, 0.889, 0.9102, 0.6278, 0.3266, 0.6278, 0.1712, 0.6617, 0.1712, 0.6616, 0.3266, 0.6616, 0.5906, 0.6277, 0.5906, 0.6277, 0.5751, 0.6616, 0.5751, 0.6277, 0.5906, 0.6094, 0.5906, 0.6094, 0.5751, 0.6277, 0.5751, 0.6715, 0.8235, 0.6715, 0.8375, 0.6616, 0.8375, 0.6616, 0.8235, 0.6822, 0.005305, 0.8375, 0.005303, 0.8375, 0.01928, 0.6822, 0.01928, 0.6616, 0.8375, 0.6277, 0.8375, 0.6277, 0.8235, 0.6616, 0.8235, 0.6277, 0.8375, 0.6094, 0.8375, 0.6094, 0.8235, 0.6277, 0.8235, 0.6715, 0.808, 0.6715, 0.8235, 0.6616, 0.8235, 0.6616, 0.808, 0.6616, 0.3421, 0.6616, 0.3266, 0.6716, 0.3266, 0.6716, 0.3421, 0.8375, 0.5008, 0.8375, 0.5163, 0.6822, 0.5163, 0.6822, 0.5008, 0.6094, 0.3421, 0.6094, 0.3266, 0.6278, 0.3266, 0.6278, 0.3421, 0.6278, 0.3421, 0.6278, 0.3266, 0.6616, 0.3266, 0.6616, 0.3421, 0.6715, 0.6838, 0.6715, 0.6993, 0.6616, 0.6993, 0.6616, 0.6838, 0.6822, 0.128, 0.8375, 0.128, 0.8375, 0.1435, 0.6822, 0.1435, 0.6616, 0.7149, 0.6277, 0.7149, 0.6277, 0.6993, 0.6616, 0.6993, 0.6094, 0.4664, 0.6094, 0.4508, 0.6278, 0.4508, 0.6278, 0.4664, 0.6277, 0.7149, 0.6094, 0.7149, 0.6094, 0.6993, 0.6277, 0.6993, 0.6278, 0.4664, 0.6278, 0.4508, 0.6616, 0.4508, 0.6616, 0.4664, 0.8375, 0.3765, 0.8375, 0.392, 0.6822, 0.392, 0.6822, 0.3765, 0.6616, 0.4664, 0.6616, 0.4508, 0.6716, 0.4508, 0.6716, 0.4664, 0.6715, 0.7304, 0.6715, 0.7925, 0.6616, 0.7925, 0.6616, 0.7304, 0.6822, 0.03481, 0.8375, 0.03481, 0.8375, 0.05034, 0.6822, 0.05035, 0.9024, 0.8114, 0.8869, 0.8114, 0.8869, 0.7958, 0.9024, 0.7958, 0.6277, 0.808, 0.6094, 0.808, 0.6094, 0.7925, 0.6277, 0.7925, 0.9024, 0.8375, 0.8869, 0.8375, 0.8869, 0.822, 0.9024, 0.822, 0.6822, 0.1746, 0.8375, 0.1746, 0.8375, 0.2367, 0.6822, 0.2367, 0.9024, 0.6977, 0.8869, 0.6977, 0.8869, 0.6822, 0.9024, 0.6822, 0.6715, 0.7149, 0.6715, 0.7304, 0.6616, 0.7304, 0.6616, 0.7149, 0.8375, 0.4231, 0.8375, 0.4852, 0.6822, 0.4852, 0.6822, 0.4231, 0.6277, 0.6683, 0.6094, 0.6683, 0.6094, 0.6062, 0.6277, 0.6062, 0.6822, 0.7958, 0.6977, 0.7958, 0.6977, 0.8114, 0.6822, 0.8114, 0.6277, 0.7925, 0.6094, 0.7925, 0.6094, 0.7304, 0.6277, 0.7304, 0.6822, 0.05035, 0.8375, 0.05034, 0.8375, 0.1125, 0.6822, 0.1125, 0.6715, 0.6062, 0.6715, 0.6683, 0.6616, 0.6683, 0.6616, 0.6062, 0.6616, 0.5596, 0.6616, 0.544, 0.6716, 0.544, 0.6715, 0.5596, 0.7599, 0.8114, 0.6977, 0.8114, 0.6977, 0.7958, 0.7599, 0.7958, 0.6822, 0.1591, 0.8375, 0.1591, 0.8375, 0.1746, 0.6822, 0.1746, 0.6277, 0.6838, 0.6094, 0.6838, 0.6094, 0.6683, 0.6277, 0.6683, 0.6715, 0.5906, 0.6715, 0.6062, 0.6616, 0.6062, 0.6616, 0.5906, 0.6616, 0.544, 0.6616, 0.4819, 0.6716, 0.4819, 0.6716, 0.544, 0.7754, 0.6977, 0.7599, 0.6977, 0.7599, 0.6822, 0.7754, 0.6822, 0.9024, 0.822, 0.9363, 0.822, 0.9363, 0.8375, 0.9024, 0.8375, 0.8375, 0.2988, 0.8375, 0.361, 0.6822, 0.361, 0.6822, 0.2988, 0.6094, 0.5596, 0.6094, 0.544, 0.6278, 0.544, 0.6278, 0.5596, 0.8375, 0.2833, 0.8375, 0.2988, 0.6822, 0.2988, 0.6822, 0.2833, 0.8375, 0.4076, 0.8375, 0.4231, 0.6822, 0.4231, 0.6822, 0.4076, 0.6094, 0.544, 0.6094, 0.4819, 0.6278, 0.4819, 0.6278, 0.544, 0.6715, 0.6993, 0.6715, 0.7149, 0.6616, 0.7149, 0.6616, 0.6993, 0.6094, 0.4353, 0.6094, 0.4198, 0.6278, 0.4198, 0.6278, 0.4353, 0.6616, 0.4353, 0.6616, 0.4198, 0.6716, 0.4198, 0.6716, 0.4353, 0.6616, 0.4198, 0.6616, 0.3576, 0.6716, 0.3576, 0.6716, 0.4198, 0.8093, 0.822, 0.8248, 0.822, 0.8248, 0.8375, 0.8093, 0.8375, 0.6616, 0.6993, 0.6277, 0.6993, 0.6277, 0.6838, 0.6616, 0.6838, 0.6094, 0.4198, 0.6094, 0.3576, 0.6278, 0.3576, 0.6278, 0.4198, 0.6715, 0.5751, 0.6715, 0.5906, 0.6616, 0.5906, 0.6616, 0.5751, 0.6822, 0.1125, 0.8375, 0.1125, 0.8375, 0.128, 0.6822, 0.128, 0.8093, 0.7083, 0.8431, 0.7083, 0.8431, 0.7239, 0.8093, 0.7239, 0.6277, 0.7304, 0.6094, 0.7304, 0.6094, 0.7149, 0.6277, 0.7149, 0.6277, 0.6062, 0.6094, 0.6062, 0.6094, 0.5906, 0.6277, 0.5906, 0.6715, 0.6683, 0.6715, 0.6838, 0.6616, 0.6838, 0.6616, 0.6683, 0.8375, 0.2678, 0.8375, 0.2833, 0.6822, 0.2833, 0.6822, 0.2678, 0.6822, 0.1435, 0.8375, 0.1435, 0.8375, 0.1591, 0.6822, 0.1591, 0.6277, 0.6993, 0.6094, 0.6993, 0.6094, 0.6838, 0.6277, 0.6838, 0.6616, 0.4819, 0.6616, 0.4664, 0.6716, 0.4664, 0.6716, 0.4819, 0.6616, 0.4508, 0.6616, 0.4353, 0.6716, 0.4353, 0.6716, 0.4508, 0.6822, 0.2367, 0.8375, 0.2367, 0.8375, 0.2523, 0.6822, 0.2523, 0.6094, 0.5751, 0.6094, 0.5596, 0.6278, 0.5596, 0.6277, 0.5751, 0.6277, 0.5751, 0.6278, 0.5596, 0.6616, 0.5596, 0.6616, 0.5751, 0.8093, 0.6977, 0.7754, 0.6977, 0.7754, 0.6822, 0.8093, 0.6822, 0.6616, 0.5751, 0.6616, 0.5596, 0.6715, 0.5596, 0.6715, 0.5751, 0.8375, 0.361, 0.8375, 0.3765, 0.6822, 0.3765, 0.6822, 0.361, 0.7599, 0.8375, 0.6977, 0.8375, 0.6977, 0.822, 0.7599, 0.822, 0.6094, 0.4819, 0.6094, 0.4664, 0.6278, 0.4664, 0.6278, 0.4819, 0.8375, 0.392, 0.8375, 0.4076, 0.6822, 0.4076, 0.6822, 0.392, 0.6094, 0.4508, 0.6094, 0.4353, 0.6278, 0.4353, 0.6278, 0.4508, 0.6278, 0.4508, 0.6278, 0.4353, 0.6616, 0.4353, 0.6616, 0.4508, 0.6715, 0.7925, 0.6715, 0.808, 0.6616, 0.808, 0.6616, 0.7925, 0.6822, 0.01928, 0.8375, 0.01928, 0.8375, 0.03481, 0.6822, 0.03481, 0.6616, 0.8235, 0.6277, 0.8235, 0.6277, 0.808, 0.6616, 0.808, 0.6277, 0.8235, 0.6094, 0.8235, 0.6094, 0.808, 0.6277, 0.808, 0.6822, 0.6822, 0.6977, 0.6822, 0.6977, 0.6977, 0.6822, 0.6977, 0.8375, 0.4852, 0.8375, 0.5008, 0.6822, 0.5008, 0.6822, 0.4852, 0.6616, 0.3576, 0.6616, 0.3421, 0.6716, 0.3421, 0.6716, 0.3576, 0.6094, 0.3576, 0.6094, 0.3421, 0.6278, 0.3421, 0.6278, 0.3576, 0.7937, 0.7239, 0.7316, 0.7239, 0.7316, 0.7083, 0.7937, 0.7083, 0.8093, 0.8375, 0.7754, 0.8375, 0.7754, 0.822, 0.8093, 0.822, 0.7161, 0.7239, 0.6822, 0.7239, 0.6822, 0.7083, 0.7161, 0.7083, 0.7754, 0.8375, 0.7599, 0.8375, 0.7599, 0.822, 0.7754, 0.822, 0.8093, 0.6822, 0.8248, 0.6822, 0.8248, 0.6977, 0.8093, 0.6977, 0.8431, 0.7083, 0.8586, 0.7083, 0.8586, 0.7239, 0.8431, 0.7239, 0.7599, 0.6977, 0.6977, 0.6977, 0.6977, 0.6822, 0.7599, 0.6822, 0.9363, 0.7239, 0.9208, 0.7239, 0.9208, 0.7083, 0.9363, 0.7083, 0.8248, 0.7958, 0.8869, 0.7958, 0.8869, 0.8114, 0.8248, 0.8114, 0.8586, 0.7083, 0.9208, 0.7083, 0.9208, 0.7239, 0.8586, 0.7239, 0.8093, 0.7239, 0.7937, 0.7239, 0.7937, 0.7083, 0.8093, 0.7083, 0.7754, 0.8114, 0.7599, 0.8114, 0.7599, 0.7958, 0.7754, 0.7958, 0.8248, 0.822, 0.8869, 0.822, 0.8869, 0.8375, 0.8248, 0.8375, 0.7161, 0.7083, 0.7316, 0.7083, 0.7316, 0.7239, 0.7161, 0.7239, 0.8248, 0.6822, 0.8869, 0.6822, 0.8869, 0.6977, 0.8248, 0.6977, 0.8093, 0.7958, 0.8248, 0.7958, 0.8248, 0.8114, 0.8093, 0.8114, 0.9024, 0.6822, 0.9363, 0.6822, 0.9363, 0.6977, 0.9024, 0.6977, 0.8093, 0.8114, 0.7754, 0.8114, 0.7754, 0.7958, 0.8093, 0.7958, 0.9024, 0.7958, 0.9363, 0.7958, 0.9363, 0.8114, 0.9024, 0.8114, 0.6822, 0.822, 0.6977, 0.822, 0.6977, 0.8375, 0.6822, 0.8375, 0.04044, 0.9508, 0.04044, 0.9325, 0.1802, 0.9325, 0.1802, 0.9509, 0.7337, 0.8665, 0.7337, 0.8481, 0.7492, 0.8481, 0.7492, 0.8665, 0.3159, 0.7328, 0.3159, 0.7735, 0.3004, 0.7735, 0.3004, 0.7328, 0.04043, 0.9946, 0.04043, 0.9847, 0.1801, 0.9847, 0.1801, 0.9946, 0.04043, 0.9847, 0.04044, 0.9508, 0.1802, 0.9509, 0.1801, 0.9847, 0.7337, 0.9003, 0.7337, 0.8665, 0.7492, 0.8665, 0.7492, 0.9003, 0.7337, 0.9102, 0.7337, 0.9003, 0.7492, 0.9003, 0.7492, 0.9102, 0.1802, 0.9509, 0.1802, 0.9325, 0.1957, 0.9325, 0.1957, 0.9509, 0.1801, 0.9847, 0.1802, 0.9509, 0.1957, 0.9509, 0.1957, 0.9847, 0.6249, 0.8665, 0.6249, 0.8481, 0.7337, 0.8481, 0.7337, 0.8665, 0.6249, 0.9102, 0.6249, 0.9003, 0.7337, 0.9003, 0.7337, 0.9102, 0.1801, 0.9946, 0.1801, 0.9847, 0.1957, 0.9847, 0.1957, 0.9946, 0.6249, 0.9003, 0.6249, 0.8665, 0.7337, 0.8665, 0.7337, 0.9003, 0.4247, 0.7328, 0.4247, 0.7735, 0.3159, 0.7735, 0.3159, 0.7328, 0.2622, 0.6215, 0.2283, 0.6215, 0.2283, 0.5283, 0.2622, 0.5283, 0.1957, 0.9946, 0.1957, 0.9847, 0.3044, 0.9847, 0.3044, 0.9947, 0.005303, 0.5282, 0.08576, 0.5283, 0.08573, 0.6215, 0.0674, 0.6215, 0.6094, 0.8665, 0.6094, 0.8481, 0.6249, 0.8481, 0.6249, 0.8665, 0.6094, 0.9102, 0.6094, 0.9003, 0.6249, 0.9003, 0.6249, 0.9102, 0.6094, 0.9003, 0.6094, 0.8665, 0.6249, 0.8665, 0.6249, 0.9003, 0.4402, 0.7328, 0.4402, 0.7735, 0.4247, 0.7735, 0.4247, 0.7328, 0.2805, 0.6215, 0.2622, 0.6215, 0.2622, 0.5283, 0.3426, 0.5284, 0.005303, 0.7328, 0.005303, 0.6894, 0.1606, 0.6894, 0.1606, 0.7328, 0.3994, 0.9509, 0.356, 0.9509, 0.356, 0.9325, 0.3994, 0.9325, 0.08576, 0.5283, 0.1196, 0.5283, 0.1196, 0.6215, 0.08573, 0.6215, 0.3994, 0.9947, 0.356, 0.9947, 0.356, 0.9847, 0.3994, 0.9847, 0.4643, 0.414, 0.5077, 0.414, 0.5077, 0.4295, 0.4643, 0.4295, 0.1196, 0.4944, 0.1197, 0.414, 0.2284, 0.414, 0.2283, 0.4945, 0.1196, 0.5283, 0.1196, 0.4944, 0.2283, 0.4945, 0.2283, 0.5283, 0.3004, 0.6533, 0.3004, 0.6894, 0.1606, 0.6894, 0.1606, 0.6533, 0.2283, 0.6215, 0.1196, 0.6215, 0.1196, 0.5283, 0.2283, 0.5283, 0.3159, 0.6533, 0.3159, 0.6894, 0.3004, 0.6894, 0.3004, 0.6533, 0.4247, 0.6533, 0.4247, 0.6894, 0.3159, 0.6894, 0.3159, 0.6533, 0.4402, 0.6533, 0.4402, 0.6894, 0.4247, 0.6894, 0.4247, 0.6533, 0.4402, 0.9947, 0.3994, 0.9947, 0.3994, 0.9847, 0.4402, 0.9847, 0.4247, 0.6894, 0.4247, 0.7328, 0.3159, 0.7328, 0.3159, 0.6894, 0.3532, 0.414, 0.3871, 0.414, 0.3871, 0.4295, 0.3532, 0.4295, 0.3159, 0.6894, 0.3159, 0.7328, 0.3004, 0.7328, 0.3004, 0.6894, 0.4643, 0.4295, 0.4305, 0.4295, 0.4305, 0.414, 0.4643, 0.414, 0.005303, 0.7735, 0.005303, 0.7328, 0.1606, 0.7328, 0.1606, 0.7735, 0.4402, 0.9509, 0.3994, 0.9509, 0.3994, 0.9325, 0.4402, 0.9325, 0.4402, 0.9847, 0.3994, 0.9847, 0.3994, 0.9509, 0.4402, 0.9509, 0.3004, 0.6894, 0.3004, 0.7328, 0.1606, 0.7328, 0.1606, 0.6894, 0.4402, 0.6894, 0.4402, 0.7328, 0.4247, 0.7328, 0.4247, 0.6894, 0.4305, 0.4295, 0.3871, 0.4295, 0.3871, 0.414, 0.4305, 0.414])
me_walls_and_ceiling.materials.append(mat_walls)
me_walls_and_ceiling.use_remesh_preserve_volume = False
me_walls_and_ceiling.use_remesh_preserve_attributes = False
me_walls_and_ceiling.use_mirror_vertex_groups = False
me_walls_and_ceiling.update()

# ---- objects
ob_cylinder = bpy.data.objects.new('Cylinder', me_cylinder)
ob_plane = bpy.data.objects.new('Plane', me_walls_and_ceiling)
ob_lamp = bpy.data.objects.new('Lamp', light_lamp)
ob_camera = bpy.data.objects.new('Camera', cam_camera)

# ---- transforms, parenting, visibility, modifiers, constraints
ob_cylinder.location = (11.09, -0.08943, 1.0)
ob_cylinder.rotation_euler = (0.0, -0.0, -1.571)
ob_cylinder.hide_viewport = True
ob_cylinder.lineart.crease_threshold = 0.0
ob_plane.location = (0.0, 0.0, 0.0)
ob_plane.lineart.crease_threshold = 0.0
ob_lamp.location = (-3.656, 8.895, 1.502)
ob_lamp.rotation_euler = (0.6503, 0.05522, 1.866)
ob_lamp.lock_rotations_4d = False
ob_lamp.empty_display_type = 'ARROWS'
ob_lamp.color = (0.0, 0.0, 0.0, 0.0)
ob_lamp.lineart.crease_threshold = 0.0
ob_camera.location = (-10.4, 12.93, 1.032)
ob_camera.rotation_euler = (1.557, 0.01202, -1.98)
ob_camera.lock_rotations_4d = False
ob_camera.empty_display_type = 'ARROWS'
ob_camera.color = (0.0, 0.0, 0.0, 0.0)
ob_camera.display_type = 'WIRE'
ob_camera.lineart.crease_threshold = 0.0

# ---- collection membership
col_collection_1.objects.link(ob_cylinder)
col_collection_1.objects.link(ob_plane)
col_collection_1.objects.link(ob_lamp)
col_collection_1.objects.link(ob_camera)

# ---- scene / render settings (as saved in the file)
scene.camera = ob_camera
scene.frame_start = 1; scene.frame_end = 250; scene.frame_set(1)
scene.render.engine = 'BLENDER_EEVEE_NEXT'
scene.render.image_settings.color_mode = 'RGB'
scene.render.image_settings.compression = 90
scene.render.resolution_percentage = 50
scene.render.dither_intensity = 0.0
scene.render.bake_margin = 2
scene.render.bake_bias = 0.0
scene.cycles.use_denoising = False
scene.cycles.samples = 10
scene.cycles.sampling_pattern = 'TABULATED_SOBOL'
scene.cycles.light_sampling_threshold = 0.0
scene.cycles.use_adaptive_sampling = False
scene.cycles.use_light_tree = False
scene.cycles.blur_glossy = 0.0
scene.cycles.volume_bounces = 1
scene.cycles.pixel_filter_type = 'GAUSSIAN'
scene.cycles.sample_clamp_indirect = 0.0
scene.view_settings.view_transform = 'Standard'
bpy.context.view_layer.update()
